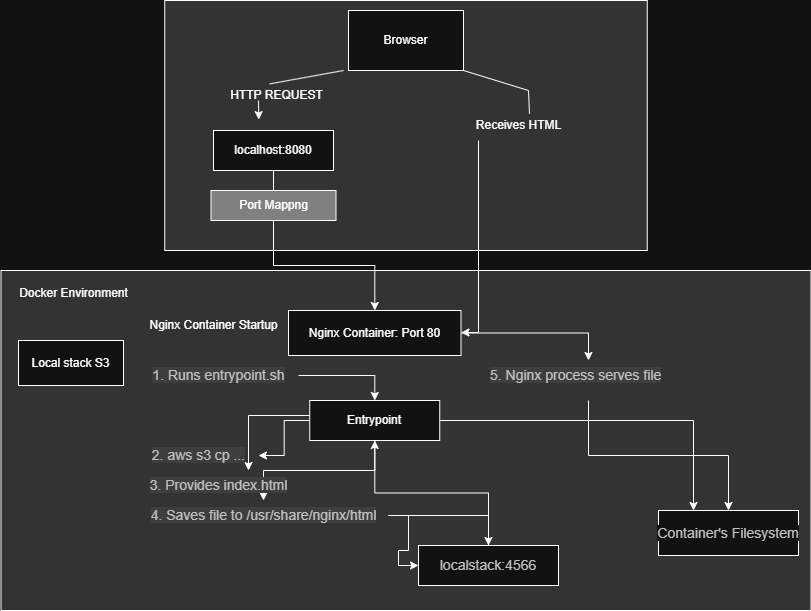

The diagram above was exported from draw.io. Its source (the exported page's mxGraphModel, read from the mxfile embedded in the PNG):
<mxGraphModel dx="1042" dy="546" grid="1" gridSize="10" guides="1" tooltips="1" connect="1" arrows="1" fold="1" page="1" pageScale="1" pageWidth="850" pageHeight="1100" math="0" shadow="0">
  <root>
    <mxCell id="0" />
    <mxCell id="1" parent="0" />
    <mxCell id="yAqj2Rk69OhKQoaQu6Cv-102" value="" style="rounded=0;whiteSpace=wrap;html=1;fillStyle=auto;fillColor=light-dark(#FFFFFF,#333333);" vertex="1" parent="1">
      <mxGeometry x="186.25" y="40" width="482.5" height="250" as="geometry" />
    </mxCell>
    <mxCell id="yAqj2Rk69OhKQoaQu6Cv-1" value="Browser" style="rounded=0;whiteSpace=wrap;html=1;" vertex="1" parent="1">
      <mxGeometry x="370" y="50" width="115" height="60" as="geometry" />
    </mxCell>
    <mxCell id="yAqj2Rk69OhKQoaQu6Cv-2" value="" style="endArrow=none;html=1;rounded=0;exitX=0.447;exitY=0.113;exitDx=0;exitDy=0;exitPerimeter=0;" edge="1" parent="1" source="yAqj2Rk69OhKQoaQu6Cv-4">
      <mxGeometry width="50" height="50" relative="1" as="geometry">
        <mxPoint x="315" y="160" as="sourcePoint" />
        <mxPoint x="365" y="110" as="targetPoint" />
      </mxGeometry>
    </mxCell>
    <mxCell id="yAqj2Rk69OhKQoaQu6Cv-3" value="localhost:8080" style="rounded=0;whiteSpace=wrap;html=1;" vertex="1" parent="1">
      <mxGeometry x="235" y="170" width="120" height="40" as="geometry" />
    </mxCell>
    <mxCell id="yAqj2Rk69OhKQoaQu6Cv-4" value="HTTP REQUEST" style="text;html=1;align=center;verticalAlign=middle;resizable=0;points=[];autosize=1;strokeColor=none;fillColor=none;" vertex="1" parent="1">
      <mxGeometry x="237.5" y="120" width="120" height="30" as="geometry" />
    </mxCell>
    <mxCell id="yAqj2Rk69OhKQoaQu6Cv-9" value="" style="endArrow=none;html=1;rounded=0;entryX=0.6;entryY=0.113;entryDx=0;entryDy=0;entryPerimeter=0;" edge="1" parent="1" target="yAqj2Rk69OhKQoaQu6Cv-5">
      <mxGeometry width="50" height="50" relative="1" as="geometry">
        <mxPoint x="485" y="110" as="sourcePoint" />
        <mxPoint x="530" y="138" as="targetPoint" />
        <Array as="points">
          <mxPoint x="550" y="130" />
        </Array>
      </mxGeometry>
    </mxCell>
    <mxCell id="yAqj2Rk69OhKQoaQu6Cv-14" value="" style="rounded=0;whiteSpace=wrap;html=1;fillStyle=auto;fillColor=light-dark(#FFFFFF,#333333);" vertex="1" parent="1">
      <mxGeometry x="22.5" y="310" width="810" height="340" as="geometry" />
    </mxCell>
    <mxCell id="yAqj2Rk69OhKQoaQu6Cv-15" value="Docker Environment&lt;div&gt;&lt;br&gt;&lt;/div&gt;" style="text;html=1;align=center;verticalAlign=middle;resizable=0;points=[];autosize=1;strokeColor=none;fillColor=none;" vertex="1" parent="1">
      <mxGeometry x="30" y="320" width="130" height="40" as="geometry" />
    </mxCell>
    <mxCell id="yAqj2Rk69OhKQoaQu6Cv-17" value="&lt;div&gt;Nginx Container Startup&lt;/div&gt;" style="text;html=1;align=center;verticalAlign=middle;resizable=0;points=[];autosize=1;strokeColor=none;fillColor=none;" vertex="1" parent="1">
      <mxGeometry x="160" y="350" width="150" height="30" as="geometry" />
    </mxCell>
    <mxCell id="yAqj2Rk69OhKQoaQu6Cv-21" style="edgeStyle=orthogonalEdgeStyle;rounded=0;orthogonalLoop=1;jettySize=auto;html=1;" edge="1" parent="1" source="yAqj2Rk69OhKQoaQu6Cv-18" target="yAqj2Rk69OhKQoaQu6Cv-20">
      <mxGeometry relative="1" as="geometry" />
    </mxCell>
    <mxCell id="yAqj2Rk69OhKQoaQu6Cv-18" value="Port Mappng" style="rounded=0;whiteSpace=wrap;html=1;fillColor=light-dark(#FFFFFF,#808080);" vertex="1" parent="1">
      <mxGeometry x="232.5" y="230" width="125" height="30" as="geometry" />
    </mxCell>
    <mxCell id="yAqj2Rk69OhKQoaQu6Cv-19" value="" style="endArrow=none;html=1;rounded=0;entryX=0.5;entryY=1;entryDx=0;entryDy=0;exitX=0.5;exitY=0;exitDx=0;exitDy=0;" edge="1" parent="1" source="yAqj2Rk69OhKQoaQu6Cv-18" target="yAqj2Rk69OhKQoaQu6Cv-3">
      <mxGeometry width="50" height="50" relative="1" as="geometry">
        <mxPoint x="270" y="260" as="sourcePoint" />
        <mxPoint x="320" y="210" as="targetPoint" />
      </mxGeometry>
    </mxCell>
    <mxCell id="yAqj2Rk69OhKQoaQu6Cv-89" style="edgeStyle=orthogonalEdgeStyle;rounded=0;orthogonalLoop=1;jettySize=auto;html=1;" edge="1" parent="1" source="yAqj2Rk69OhKQoaQu6Cv-20" target="yAqj2Rk69OhKQoaQu6Cv-88">
      <mxGeometry relative="1" as="geometry" />
    </mxCell>
    <mxCell id="yAqj2Rk69OhKQoaQu6Cv-20" value="Nginx Container: Port 80" style="rounded=0;whiteSpace=wrap;html=1;" vertex="1" parent="1">
      <mxGeometry x="310" y="350" width="172.5" height="45" as="geometry" />
    </mxCell>
    <mxCell id="yAqj2Rk69OhKQoaQu6Cv-38" style="edgeStyle=orthogonalEdgeStyle;rounded=0;orthogonalLoop=1;jettySize=auto;html=1;" edge="1" parent="1" source="yAqj2Rk69OhKQoaQu6Cv-5" target="yAqj2Rk69OhKQoaQu6Cv-20">
      <mxGeometry relative="1" as="geometry">
        <Array as="points">
          <mxPoint x="500" y="372" />
        </Array>
      </mxGeometry>
    </mxCell>
    <mxCell id="yAqj2Rk69OhKQoaQu6Cv-5" value="Receives HTML" style="text;html=1;align=center;verticalAlign=middle;resizable=0;points=[];autosize=1;strokeColor=none;fillColor=none;" vertex="1" parent="1">
      <mxGeometry x="485" y="150" width="110" height="30" as="geometry" />
    </mxCell>
    <mxCell id="yAqj2Rk69OhKQoaQu6Cv-25" style="edgeStyle=orthogonalEdgeStyle;rounded=0;orthogonalLoop=1;jettySize=auto;html=1;entryX=0.521;entryY=0.5;entryDx=0;entryDy=0;entryPerimeter=0;exitX=0.475;exitY=1.031;exitDx=0;exitDy=0;exitPerimeter=0;" edge="1" parent="1">
      <mxGeometry relative="1" as="geometry">
        <mxPoint x="280" y="140.03" as="sourcePoint" />
        <mxPoint x="280.27" y="159.1" as="targetPoint" />
      </mxGeometry>
    </mxCell>
    <mxCell id="yAqj2Rk69OhKQoaQu6Cv-26" value="Local stack S3" style="rounded=0;whiteSpace=wrap;html=1;" vertex="1" parent="1">
      <mxGeometry x="40" y="380" width="105" height="45" as="geometry" />
    </mxCell>
    <mxCell id="yAqj2Rk69OhKQoaQu6Cv-90" style="edgeStyle=orthogonalEdgeStyle;rounded=0;orthogonalLoop=1;jettySize=auto;html=1;" edge="1" parent="1" source="yAqj2Rk69OhKQoaQu6Cv-27" target="yAqj2Rk69OhKQoaQu6Cv-31">
      <mxGeometry relative="1" as="geometry" />
    </mxCell>
    <mxCell id="yAqj2Rk69OhKQoaQu6Cv-91" style="edgeStyle=orthogonalEdgeStyle;rounded=0;orthogonalLoop=1;jettySize=auto;html=1;" edge="1" parent="1" source="yAqj2Rk69OhKQoaQu6Cv-27" target="yAqj2Rk69OhKQoaQu6Cv-32">
      <mxGeometry relative="1" as="geometry">
        <Array as="points">
          <mxPoint x="270" y="455" />
        </Array>
      </mxGeometry>
    </mxCell>
    <mxCell id="yAqj2Rk69OhKQoaQu6Cv-93" style="edgeStyle=orthogonalEdgeStyle;rounded=0;orthogonalLoop=1;jettySize=auto;html=1;" edge="1" parent="1" source="yAqj2Rk69OhKQoaQu6Cv-27" target="yAqj2Rk69OhKQoaQu6Cv-33">
      <mxGeometry relative="1" as="geometry" />
    </mxCell>
    <mxCell id="yAqj2Rk69OhKQoaQu6Cv-97" style="edgeStyle=orthogonalEdgeStyle;rounded=0;orthogonalLoop=1;jettySize=auto;html=1;entryX=0.25;entryY=0;entryDx=0;entryDy=0;" edge="1" parent="1" source="yAqj2Rk69OhKQoaQu6Cv-27" target="yAqj2Rk69OhKQoaQu6Cv-95">
      <mxGeometry relative="1" as="geometry" />
    </mxCell>
    <mxCell id="yAqj2Rk69OhKQoaQu6Cv-27" value="Entrypoint" style="rounded=0;whiteSpace=wrap;html=1;" vertex="1" parent="1">
      <mxGeometry x="331.25" y="440" width="130" height="40" as="geometry" />
    </mxCell>
    <mxCell id="yAqj2Rk69OhKQoaQu6Cv-31" value="&lt;span style=&quot;color: rgb(51, 51, 51); font-family: arial, sans-serif; font-size: 14px; background-color: rgb(204, 204, 204);&quot;&gt;2. aws s3 cp ...&lt;/span&gt;" style="text;html=1;align=center;verticalAlign=middle;resizable=0;points=[];autosize=1;strokeColor=none;fillColor=none;" vertex="1" parent="1">
      <mxGeometry x="160" y="480" width="120" height="30" as="geometry" />
    </mxCell>
    <mxCell id="yAqj2Rk69OhKQoaQu6Cv-32" value="&lt;span style=&quot;color: rgb(51, 51, 51); font-family: arial, sans-serif; font-size: 14px; background-color: rgb(204, 204, 204);&quot;&gt;3. Provides index.html&lt;/span&gt;" style="text;html=1;align=center;verticalAlign=middle;resizable=0;points=[];autosize=1;strokeColor=none;fillColor=none;" vertex="1" parent="1">
      <mxGeometry x="160" y="510" width="160" height="30" as="geometry" />
    </mxCell>
    <mxCell id="yAqj2Rk69OhKQoaQu6Cv-71" style="edgeStyle=orthogonalEdgeStyle;rounded=0;orthogonalLoop=1;jettySize=auto;html=1;" edge="1" parent="1" source="yAqj2Rk69OhKQoaQu6Cv-34" target="yAqj2Rk69OhKQoaQu6Cv-27">
      <mxGeometry relative="1" as="geometry" />
    </mxCell>
    <mxCell id="yAqj2Rk69OhKQoaQu6Cv-34" value="&lt;span style=&quot;color: rgb(51, 51, 51); font-family: arial, sans-serif; font-size: 14px; background-color: rgb(204, 204, 204);&quot;&gt;1. Runs entrypoint.sh&lt;/span&gt;" style="text;html=1;align=center;verticalAlign=middle;resizable=0;points=[];autosize=1;strokeColor=none;fillColor=none;" vertex="1" parent="1">
      <mxGeometry x="160" y="400" width="160" height="30" as="geometry" />
    </mxCell>
    <mxCell id="yAqj2Rk69OhKQoaQu6Cv-92" style="edgeStyle=orthogonalEdgeStyle;rounded=0;orthogonalLoop=1;jettySize=auto;html=1;" edge="1" parent="1" source="yAqj2Rk69OhKQoaQu6Cv-46" target="yAqj2Rk69OhKQoaQu6Cv-27">
      <mxGeometry relative="1" as="geometry" />
    </mxCell>
    <mxCell id="yAqj2Rk69OhKQoaQu6Cv-46" value="&lt;span style=&quot;color: rgb(51, 51, 51); font-family: arial, sans-serif; font-size: 14px; text-wrap-mode: nowrap; background-color: rgb(255, 255, 255);&quot;&gt;localstack:4566&lt;/span&gt;" style="rounded=0;whiteSpace=wrap;html=1;" vertex="1" parent="1">
      <mxGeometry x="440" y="585" width="140" height="40" as="geometry" />
    </mxCell>
    <mxCell id="yAqj2Rk69OhKQoaQu6Cv-85" style="edgeStyle=orthogonalEdgeStyle;rounded=0;orthogonalLoop=1;jettySize=auto;html=1;entryX=0;entryY=0.5;entryDx=0;entryDy=0;" edge="1" parent="1" source="yAqj2Rk69OhKQoaQu6Cv-33" target="yAqj2Rk69OhKQoaQu6Cv-46">
      <mxGeometry relative="1" as="geometry" />
    </mxCell>
    <mxCell id="yAqj2Rk69OhKQoaQu6Cv-94" style="edgeStyle=orthogonalEdgeStyle;rounded=0;orthogonalLoop=1;jettySize=auto;html=1;" edge="1" parent="1" source="yAqj2Rk69OhKQoaQu6Cv-33" target="yAqj2Rk69OhKQoaQu6Cv-46">
      <mxGeometry relative="1" as="geometry" />
    </mxCell>
    <mxCell id="yAqj2Rk69OhKQoaQu6Cv-33" value="&lt;span style=&quot;color: rgb(51, 51, 51); font-family: arial, sans-serif; font-size: 14px; background-color: rgb(204, 204, 204);&quot;&gt;4. Saves file to /usr/share/nginx/html&lt;/span&gt;" style="text;html=1;align=center;verticalAlign=middle;resizable=0;points=[];autosize=1;strokeColor=none;fillColor=none;" vertex="1" parent="1">
      <mxGeometry x="160" y="540" width="250" height="30" as="geometry" />
    </mxCell>
    <mxCell id="yAqj2Rk69OhKQoaQu6Cv-96" style="edgeStyle=orthogonalEdgeStyle;rounded=0;orthogonalLoop=1;jettySize=auto;html=1;" edge="1" parent="1" source="yAqj2Rk69OhKQoaQu6Cv-88" target="yAqj2Rk69OhKQoaQu6Cv-95">
      <mxGeometry relative="1" as="geometry" />
    </mxCell>
    <mxCell id="yAqj2Rk69OhKQoaQu6Cv-88" value="&lt;span style=&quot;color: rgb(51, 51, 51); font-family: arial, sans-serif; font-size: 14px; font-style: normal; font-variant-ligatures: normal; font-variant-caps: normal; font-weight: 300; letter-spacing: normal; orphans: 2; text-align: center; text-indent: 0px; text-transform: none; widows: 2; word-spacing: 0px; -webkit-text-stroke-width: 0px; white-space: nowrap; background-color: rgb(204, 204, 204); text-decoration-thickness: initial; text-decoration-style: initial; text-decoration-color: initial; display: inline !important; float: none;&quot;&gt;5. Nginx process serves file&lt;/span&gt;" style="text;whiteSpace=wrap;html=1;" vertex="1" parent="1">
      <mxGeometry x="510" y="400" width="200" height="40" as="geometry" />
    </mxCell>
    <mxCell id="yAqj2Rk69OhKQoaQu6Cv-95" value="&lt;span style=&quot;color: rgb(51, 51, 51); font-family: arial, sans-serif; font-size: 14px; text-wrap-mode: nowrap; background-color: rgb(255, 255, 255);&quot;&gt;Container's Filesystem&lt;/span&gt;" style="rounded=0;whiteSpace=wrap;html=1;" vertex="1" parent="1">
      <mxGeometry x="680" y="550" width="140" height="45" as="geometry" />
    </mxCell>
  </root>
</mxGraphModel>